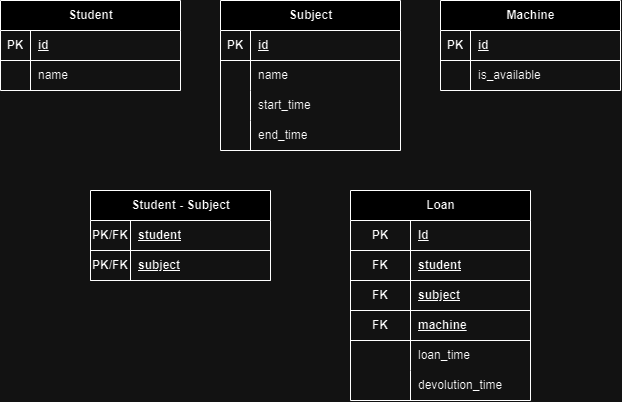

The diagram above was exported from draw.io. Its source (the exported page's mxGraphModel, read from the mxfile embedded in the PNG):
<mxGraphModel dx="978" dy="524" grid="1" gridSize="10" guides="1" tooltips="1" connect="1" arrows="1" fold="1" page="1" pageScale="1" pageWidth="827" pageHeight="1169" math="0" shadow="0">
  <root>
    <mxCell id="0" />
    <mxCell id="1" parent="0" />
    <mxCell id="WDLCJf7DIhhPqzdoLHuI-77" value="Student" style="shape=table;startSize=30;container=1;collapsible=1;childLayout=tableLayout;fixedRows=1;rowLines=0;fontStyle=1;align=center;resizeLast=1;html=1;" vertex="1" parent="1">
      <mxGeometry x="120" y="420" width="180" height="90" as="geometry" />
    </mxCell>
    <mxCell id="WDLCJf7DIhhPqzdoLHuI-78" value="" style="shape=tableRow;horizontal=0;startSize=0;swimlaneHead=0;swimlaneBody=0;fillColor=none;collapsible=0;dropTarget=0;points=[[0,0.5],[1,0.5]];portConstraint=eastwest;top=0;left=0;right=0;bottom=1;" vertex="1" parent="WDLCJf7DIhhPqzdoLHuI-77">
      <mxGeometry y="30" width="180" height="30" as="geometry" />
    </mxCell>
    <mxCell id="WDLCJf7DIhhPqzdoLHuI-79" value="PK" style="shape=partialRectangle;connectable=0;fillColor=none;top=0;left=0;bottom=0;right=0;fontStyle=1;overflow=hidden;whiteSpace=wrap;html=1;" vertex="1" parent="WDLCJf7DIhhPqzdoLHuI-78">
      <mxGeometry width="30" height="30" as="geometry">
        <mxRectangle width="30" height="30" as="alternateBounds" />
      </mxGeometry>
    </mxCell>
    <mxCell id="WDLCJf7DIhhPqzdoLHuI-80" value="id" style="shape=partialRectangle;connectable=0;fillColor=none;top=0;left=0;bottom=0;right=0;align=left;spacingLeft=6;fontStyle=5;overflow=hidden;whiteSpace=wrap;html=1;" vertex="1" parent="WDLCJf7DIhhPqzdoLHuI-78">
      <mxGeometry x="30" width="150" height="30" as="geometry">
        <mxRectangle width="150" height="30" as="alternateBounds" />
      </mxGeometry>
    </mxCell>
    <mxCell id="WDLCJf7DIhhPqzdoLHuI-81" value="" style="shape=tableRow;horizontal=0;startSize=0;swimlaneHead=0;swimlaneBody=0;fillColor=none;collapsible=0;dropTarget=0;points=[[0,0.5],[1,0.5]];portConstraint=eastwest;top=0;left=0;right=0;bottom=0;" vertex="1" parent="WDLCJf7DIhhPqzdoLHuI-77">
      <mxGeometry y="60" width="180" height="30" as="geometry" />
    </mxCell>
    <mxCell id="WDLCJf7DIhhPqzdoLHuI-82" value="" style="shape=partialRectangle;connectable=0;fillColor=none;top=0;left=0;bottom=0;right=0;editable=1;overflow=hidden;whiteSpace=wrap;html=1;" vertex="1" parent="WDLCJf7DIhhPqzdoLHuI-81">
      <mxGeometry width="30" height="30" as="geometry">
        <mxRectangle width="30" height="30" as="alternateBounds" />
      </mxGeometry>
    </mxCell>
    <mxCell id="WDLCJf7DIhhPqzdoLHuI-83" value="name" style="shape=partialRectangle;connectable=0;fillColor=none;top=0;left=0;bottom=0;right=0;align=left;spacingLeft=6;overflow=hidden;whiteSpace=wrap;html=1;" vertex="1" parent="WDLCJf7DIhhPqzdoLHuI-81">
      <mxGeometry x="30" width="150" height="30" as="geometry">
        <mxRectangle width="150" height="30" as="alternateBounds" />
      </mxGeometry>
    </mxCell>
    <mxCell id="WDLCJf7DIhhPqzdoLHuI-90" value="Subject" style="shape=table;startSize=30;container=1;collapsible=1;childLayout=tableLayout;fixedRows=1;rowLines=0;fontStyle=1;align=center;resizeLast=1;html=1;" vertex="1" parent="1">
      <mxGeometry x="340" y="420" width="180" height="150" as="geometry" />
    </mxCell>
    <mxCell id="WDLCJf7DIhhPqzdoLHuI-91" value="" style="shape=tableRow;horizontal=0;startSize=0;swimlaneHead=0;swimlaneBody=0;fillColor=none;collapsible=0;dropTarget=0;points=[[0,0.5],[1,0.5]];portConstraint=eastwest;top=0;left=0;right=0;bottom=1;" vertex="1" parent="WDLCJf7DIhhPqzdoLHuI-90">
      <mxGeometry y="30" width="180" height="30" as="geometry" />
    </mxCell>
    <mxCell id="WDLCJf7DIhhPqzdoLHuI-92" value="PK" style="shape=partialRectangle;connectable=0;fillColor=none;top=0;left=0;bottom=0;right=0;fontStyle=1;overflow=hidden;whiteSpace=wrap;html=1;" vertex="1" parent="WDLCJf7DIhhPqzdoLHuI-91">
      <mxGeometry width="30" height="30" as="geometry">
        <mxRectangle width="30" height="30" as="alternateBounds" />
      </mxGeometry>
    </mxCell>
    <mxCell id="WDLCJf7DIhhPqzdoLHuI-93" value="id" style="shape=partialRectangle;connectable=0;fillColor=none;top=0;left=0;bottom=0;right=0;align=left;spacingLeft=6;fontStyle=5;overflow=hidden;whiteSpace=wrap;html=1;" vertex="1" parent="WDLCJf7DIhhPqzdoLHuI-91">
      <mxGeometry x="30" width="150" height="30" as="geometry">
        <mxRectangle width="150" height="30" as="alternateBounds" />
      </mxGeometry>
    </mxCell>
    <mxCell id="WDLCJf7DIhhPqzdoLHuI-94" value="" style="shape=tableRow;horizontal=0;startSize=0;swimlaneHead=0;swimlaneBody=0;fillColor=none;collapsible=0;dropTarget=0;points=[[0,0.5],[1,0.5]];portConstraint=eastwest;top=0;left=0;right=0;bottom=0;" vertex="1" parent="WDLCJf7DIhhPqzdoLHuI-90">
      <mxGeometry y="60" width="180" height="30" as="geometry" />
    </mxCell>
    <mxCell id="WDLCJf7DIhhPqzdoLHuI-95" value="" style="shape=partialRectangle;connectable=0;fillColor=none;top=0;left=0;bottom=0;right=0;editable=1;overflow=hidden;whiteSpace=wrap;html=1;" vertex="1" parent="WDLCJf7DIhhPqzdoLHuI-94">
      <mxGeometry width="30" height="30" as="geometry">
        <mxRectangle width="30" height="30" as="alternateBounds" />
      </mxGeometry>
    </mxCell>
    <mxCell id="WDLCJf7DIhhPqzdoLHuI-96" value="name" style="shape=partialRectangle;connectable=0;fillColor=none;top=0;left=0;bottom=0;right=0;align=left;spacingLeft=6;overflow=hidden;whiteSpace=wrap;html=1;" vertex="1" parent="WDLCJf7DIhhPqzdoLHuI-94">
      <mxGeometry x="30" width="150" height="30" as="geometry">
        <mxRectangle width="150" height="30" as="alternateBounds" />
      </mxGeometry>
    </mxCell>
    <mxCell id="WDLCJf7DIhhPqzdoLHuI-97" value="" style="shape=tableRow;horizontal=0;startSize=0;swimlaneHead=0;swimlaneBody=0;fillColor=none;collapsible=0;dropTarget=0;points=[[0,0.5],[1,0.5]];portConstraint=eastwest;top=0;left=0;right=0;bottom=0;" vertex="1" parent="WDLCJf7DIhhPqzdoLHuI-90">
      <mxGeometry y="90" width="180" height="30" as="geometry" />
    </mxCell>
    <mxCell id="WDLCJf7DIhhPqzdoLHuI-98" value="" style="shape=partialRectangle;connectable=0;fillColor=none;top=0;left=0;bottom=0;right=0;editable=1;overflow=hidden;whiteSpace=wrap;html=1;" vertex="1" parent="WDLCJf7DIhhPqzdoLHuI-97">
      <mxGeometry width="30" height="30" as="geometry">
        <mxRectangle width="30" height="30" as="alternateBounds" />
      </mxGeometry>
    </mxCell>
    <mxCell id="WDLCJf7DIhhPqzdoLHuI-99" value="start_time" style="shape=partialRectangle;connectable=0;fillColor=none;top=0;left=0;bottom=0;right=0;align=left;spacingLeft=6;overflow=hidden;whiteSpace=wrap;html=1;" vertex="1" parent="WDLCJf7DIhhPqzdoLHuI-97">
      <mxGeometry x="30" width="150" height="30" as="geometry">
        <mxRectangle width="150" height="30" as="alternateBounds" />
      </mxGeometry>
    </mxCell>
    <mxCell id="WDLCJf7DIhhPqzdoLHuI-100" value="" style="shape=tableRow;horizontal=0;startSize=0;swimlaneHead=0;swimlaneBody=0;fillColor=none;collapsible=0;dropTarget=0;points=[[0,0.5],[1,0.5]];portConstraint=eastwest;top=0;left=0;right=0;bottom=0;" vertex="1" parent="WDLCJf7DIhhPqzdoLHuI-90">
      <mxGeometry y="120" width="180" height="30" as="geometry" />
    </mxCell>
    <mxCell id="WDLCJf7DIhhPqzdoLHuI-101" value="" style="shape=partialRectangle;connectable=0;fillColor=none;top=0;left=0;bottom=0;right=0;editable=1;overflow=hidden;whiteSpace=wrap;html=1;" vertex="1" parent="WDLCJf7DIhhPqzdoLHuI-100">
      <mxGeometry width="30" height="30" as="geometry">
        <mxRectangle width="30" height="30" as="alternateBounds" />
      </mxGeometry>
    </mxCell>
    <mxCell id="WDLCJf7DIhhPqzdoLHuI-102" value="end_time" style="shape=partialRectangle;connectable=0;fillColor=none;top=0;left=0;bottom=0;right=0;align=left;spacingLeft=6;overflow=hidden;whiteSpace=wrap;html=1;" vertex="1" parent="WDLCJf7DIhhPqzdoLHuI-100">
      <mxGeometry x="30" width="150" height="30" as="geometry">
        <mxRectangle width="150" height="30" as="alternateBounds" />
      </mxGeometry>
    </mxCell>
    <mxCell id="WDLCJf7DIhhPqzdoLHuI-116" value="Student - Subject" style="shape=table;startSize=30;container=1;collapsible=1;childLayout=tableLayout;fixedRows=1;rowLines=0;fontStyle=1;align=center;resizeLast=1;html=1;" vertex="1" parent="1">
      <mxGeometry x="210" y="610" width="180" height="90" as="geometry" />
    </mxCell>
    <mxCell id="WDLCJf7DIhhPqzdoLHuI-117" value="" style="shape=tableRow;horizontal=0;startSize=0;swimlaneHead=0;swimlaneBody=0;fillColor=none;collapsible=0;dropTarget=0;points=[[0,0.5],[1,0.5]];portConstraint=eastwest;top=0;left=0;right=0;bottom=1;" vertex="1" parent="WDLCJf7DIhhPqzdoLHuI-116">
      <mxGeometry y="30" width="180" height="30" as="geometry" />
    </mxCell>
    <mxCell id="WDLCJf7DIhhPqzdoLHuI-118" value="PK/FK" style="shape=partialRectangle;connectable=0;fillColor=none;top=0;left=0;bottom=0;right=0;fontStyle=1;overflow=hidden;whiteSpace=wrap;html=1;" vertex="1" parent="WDLCJf7DIhhPqzdoLHuI-117">
      <mxGeometry width="40.000000000000114" height="30" as="geometry">
        <mxRectangle width="40.000000000000114" height="30" as="alternateBounds" />
      </mxGeometry>
    </mxCell>
    <mxCell id="WDLCJf7DIhhPqzdoLHuI-119" value="student" style="shape=partialRectangle;connectable=0;fillColor=none;top=0;left=0;bottom=0;right=0;align=left;spacingLeft=6;fontStyle=5;overflow=hidden;whiteSpace=wrap;html=1;" vertex="1" parent="WDLCJf7DIhhPqzdoLHuI-117">
      <mxGeometry x="40.000000000000114" width="139.9999999999999" height="30" as="geometry">
        <mxRectangle width="139.9999999999999" height="30" as="alternateBounds" />
      </mxGeometry>
    </mxCell>
    <mxCell id="WDLCJf7DIhhPqzdoLHuI-142" value="" style="shape=tableRow;horizontal=0;startSize=0;swimlaneHead=0;swimlaneBody=0;fillColor=none;collapsible=0;dropTarget=0;points=[[0,0.5],[1,0.5]];portConstraint=eastwest;top=0;left=0;right=0;bottom=1;" vertex="1" parent="WDLCJf7DIhhPqzdoLHuI-116">
      <mxGeometry y="60" width="180" height="30" as="geometry" />
    </mxCell>
    <mxCell id="WDLCJf7DIhhPqzdoLHuI-143" value="PK/FK" style="shape=partialRectangle;connectable=0;fillColor=none;top=0;left=0;bottom=0;right=0;fontStyle=1;overflow=hidden;whiteSpace=wrap;html=1;" vertex="1" parent="WDLCJf7DIhhPqzdoLHuI-142">
      <mxGeometry width="40.000000000000114" height="30" as="geometry">
        <mxRectangle width="40.000000000000114" height="30" as="alternateBounds" />
      </mxGeometry>
    </mxCell>
    <mxCell id="WDLCJf7DIhhPqzdoLHuI-144" value="subject" style="shape=partialRectangle;connectable=0;fillColor=none;top=0;left=0;bottom=0;right=0;align=left;spacingLeft=6;fontStyle=5;overflow=hidden;whiteSpace=wrap;html=1;" vertex="1" parent="WDLCJf7DIhhPqzdoLHuI-142">
      <mxGeometry x="40.000000000000114" width="139.9999999999999" height="30" as="geometry">
        <mxRectangle width="139.9999999999999" height="30" as="alternateBounds" />
      </mxGeometry>
    </mxCell>
    <mxCell id="WDLCJf7DIhhPqzdoLHuI-157" value="Machine" style="shape=table;startSize=30;container=1;collapsible=1;childLayout=tableLayout;fixedRows=1;rowLines=0;fontStyle=1;align=center;resizeLast=1;html=1;" vertex="1" parent="1">
      <mxGeometry x="560" y="420" width="180" height="90" as="geometry" />
    </mxCell>
    <mxCell id="WDLCJf7DIhhPqzdoLHuI-158" value="" style="shape=tableRow;horizontal=0;startSize=0;swimlaneHead=0;swimlaneBody=0;fillColor=none;collapsible=0;dropTarget=0;points=[[0,0.5],[1,0.5]];portConstraint=eastwest;top=0;left=0;right=0;bottom=1;" vertex="1" parent="WDLCJf7DIhhPqzdoLHuI-157">
      <mxGeometry y="30" width="180" height="30" as="geometry" />
    </mxCell>
    <mxCell id="WDLCJf7DIhhPqzdoLHuI-159" value="PK" style="shape=partialRectangle;connectable=0;fillColor=none;top=0;left=0;bottom=0;right=0;fontStyle=1;overflow=hidden;whiteSpace=wrap;html=1;" vertex="1" parent="WDLCJf7DIhhPqzdoLHuI-158">
      <mxGeometry width="30" height="30" as="geometry">
        <mxRectangle width="30" height="30" as="alternateBounds" />
      </mxGeometry>
    </mxCell>
    <mxCell id="WDLCJf7DIhhPqzdoLHuI-160" value="id" style="shape=partialRectangle;connectable=0;fillColor=none;top=0;left=0;bottom=0;right=0;align=left;spacingLeft=6;fontStyle=5;overflow=hidden;whiteSpace=wrap;html=1;" vertex="1" parent="WDLCJf7DIhhPqzdoLHuI-158">
      <mxGeometry x="30" width="150" height="30" as="geometry">
        <mxRectangle width="150" height="30" as="alternateBounds" />
      </mxGeometry>
    </mxCell>
    <mxCell id="WDLCJf7DIhhPqzdoLHuI-161" value="" style="shape=tableRow;horizontal=0;startSize=0;swimlaneHead=0;swimlaneBody=0;fillColor=none;collapsible=0;dropTarget=0;points=[[0,0.5],[1,0.5]];portConstraint=eastwest;top=0;left=0;right=0;bottom=0;" vertex="1" parent="WDLCJf7DIhhPqzdoLHuI-157">
      <mxGeometry y="60" width="180" height="30" as="geometry" />
    </mxCell>
    <mxCell id="WDLCJf7DIhhPqzdoLHuI-162" value="" style="shape=partialRectangle;connectable=0;fillColor=none;top=0;left=0;bottom=0;right=0;editable=1;overflow=hidden;whiteSpace=wrap;html=1;" vertex="1" parent="WDLCJf7DIhhPqzdoLHuI-161">
      <mxGeometry width="30" height="30" as="geometry">
        <mxRectangle width="30" height="30" as="alternateBounds" />
      </mxGeometry>
    </mxCell>
    <mxCell id="WDLCJf7DIhhPqzdoLHuI-163" value="is_available" style="shape=partialRectangle;connectable=0;fillColor=none;top=0;left=0;bottom=0;right=0;align=left;spacingLeft=6;overflow=hidden;whiteSpace=wrap;html=1;" vertex="1" parent="WDLCJf7DIhhPqzdoLHuI-161">
      <mxGeometry x="30" width="150" height="30" as="geometry">
        <mxRectangle width="150" height="30" as="alternateBounds" />
      </mxGeometry>
    </mxCell>
    <mxCell id="WDLCJf7DIhhPqzdoLHuI-129" value="Loan" style="shape=table;startSize=30;container=1;collapsible=1;childLayout=tableLayout;fixedRows=1;rowLines=0;fontStyle=1;align=center;resizeLast=1;html=1;" vertex="1" parent="1">
      <mxGeometry x="470" y="610" width="180" height="210" as="geometry" />
    </mxCell>
    <mxCell id="WDLCJf7DIhhPqzdoLHuI-130" value="" style="shape=tableRow;horizontal=0;startSize=0;swimlaneHead=0;swimlaneBody=0;fillColor=none;collapsible=0;dropTarget=0;points=[[0,0.5],[1,0.5]];portConstraint=eastwest;top=0;left=0;right=0;bottom=1;" vertex="1" parent="WDLCJf7DIhhPqzdoLHuI-129">
      <mxGeometry y="30" width="180" height="30" as="geometry" />
    </mxCell>
    <mxCell id="WDLCJf7DIhhPqzdoLHuI-131" value="PK" style="shape=partialRectangle;connectable=0;fillColor=none;top=0;left=0;bottom=0;right=0;fontStyle=1;overflow=hidden;whiteSpace=wrap;html=1;" vertex="1" parent="WDLCJf7DIhhPqzdoLHuI-130">
      <mxGeometry width="60" height="30" as="geometry">
        <mxRectangle width="60" height="30" as="alternateBounds" />
      </mxGeometry>
    </mxCell>
    <mxCell id="WDLCJf7DIhhPqzdoLHuI-132" value="Id" style="shape=partialRectangle;connectable=0;fillColor=none;top=0;left=0;bottom=0;right=0;align=left;spacingLeft=6;fontStyle=5;overflow=hidden;whiteSpace=wrap;html=1;" vertex="1" parent="WDLCJf7DIhhPqzdoLHuI-130">
      <mxGeometry x="60" width="120" height="30" as="geometry">
        <mxRectangle width="120" height="30" as="alternateBounds" />
      </mxGeometry>
    </mxCell>
    <mxCell id="WDLCJf7DIhhPqzdoLHuI-246" value="" style="shape=tableRow;horizontal=0;startSize=0;swimlaneHead=0;swimlaneBody=0;fillColor=none;collapsible=0;dropTarget=0;points=[[0,0.5],[1,0.5]];portConstraint=eastwest;top=0;left=0;right=0;bottom=1;" vertex="1" parent="WDLCJf7DIhhPqzdoLHuI-129">
      <mxGeometry y="60" width="180" height="30" as="geometry" />
    </mxCell>
    <mxCell id="WDLCJf7DIhhPqzdoLHuI-247" value="FK" style="shape=partialRectangle;connectable=0;fillColor=none;top=0;left=0;bottom=0;right=0;fontStyle=1;overflow=hidden;whiteSpace=wrap;html=1;" vertex="1" parent="WDLCJf7DIhhPqzdoLHuI-246">
      <mxGeometry width="60" height="30" as="geometry">
        <mxRectangle width="60" height="30" as="alternateBounds" />
      </mxGeometry>
    </mxCell>
    <mxCell id="WDLCJf7DIhhPqzdoLHuI-248" value="student" style="shape=partialRectangle;connectable=0;fillColor=none;top=0;left=0;bottom=0;right=0;align=left;spacingLeft=6;fontStyle=5;overflow=hidden;whiteSpace=wrap;html=1;" vertex="1" parent="WDLCJf7DIhhPqzdoLHuI-246">
      <mxGeometry x="60" width="120" height="30" as="geometry">
        <mxRectangle width="120" height="30" as="alternateBounds" />
      </mxGeometry>
    </mxCell>
    <mxCell id="WDLCJf7DIhhPqzdoLHuI-145" value="" style="shape=tableRow;horizontal=0;startSize=0;swimlaneHead=0;swimlaneBody=0;fillColor=none;collapsible=0;dropTarget=0;points=[[0,0.5],[1,0.5]];portConstraint=eastwest;top=0;left=0;right=0;bottom=1;" vertex="1" parent="WDLCJf7DIhhPqzdoLHuI-129">
      <mxGeometry y="90" width="180" height="30" as="geometry" />
    </mxCell>
    <mxCell id="WDLCJf7DIhhPqzdoLHuI-146" value="FK" style="shape=partialRectangle;connectable=0;fillColor=none;top=0;left=0;bottom=0;right=0;fontStyle=1;overflow=hidden;whiteSpace=wrap;html=1;" vertex="1" parent="WDLCJf7DIhhPqzdoLHuI-145">
      <mxGeometry width="60" height="30" as="geometry">
        <mxRectangle width="60" height="30" as="alternateBounds" />
      </mxGeometry>
    </mxCell>
    <mxCell id="WDLCJf7DIhhPqzdoLHuI-147" value="subject" style="shape=partialRectangle;connectable=0;fillColor=none;top=0;left=0;bottom=0;right=0;align=left;spacingLeft=6;fontStyle=5;overflow=hidden;whiteSpace=wrap;html=1;" vertex="1" parent="WDLCJf7DIhhPqzdoLHuI-145">
      <mxGeometry x="60" width="120" height="30" as="geometry">
        <mxRectangle width="120" height="30" as="alternateBounds" />
      </mxGeometry>
    </mxCell>
    <mxCell id="WDLCJf7DIhhPqzdoLHuI-148" value="" style="shape=tableRow;horizontal=0;startSize=0;swimlaneHead=0;swimlaneBody=0;fillColor=none;collapsible=0;dropTarget=0;points=[[0,0.5],[1,0.5]];portConstraint=eastwest;top=0;left=0;right=0;bottom=1;" vertex="1" parent="WDLCJf7DIhhPqzdoLHuI-129">
      <mxGeometry y="120" width="180" height="30" as="geometry" />
    </mxCell>
    <mxCell id="WDLCJf7DIhhPqzdoLHuI-149" value="FK" style="shape=partialRectangle;connectable=0;fillColor=none;top=0;left=0;bottom=0;right=0;fontStyle=1;overflow=hidden;whiteSpace=wrap;html=1;" vertex="1" parent="WDLCJf7DIhhPqzdoLHuI-148">
      <mxGeometry width="60" height="30" as="geometry">
        <mxRectangle width="60" height="30" as="alternateBounds" />
      </mxGeometry>
    </mxCell>
    <mxCell id="WDLCJf7DIhhPqzdoLHuI-150" value="machine" style="shape=partialRectangle;connectable=0;fillColor=none;top=0;left=0;bottom=0;right=0;align=left;spacingLeft=6;fontStyle=5;overflow=hidden;whiteSpace=wrap;html=1;" vertex="1" parent="WDLCJf7DIhhPqzdoLHuI-148">
      <mxGeometry x="60" width="120" height="30" as="geometry">
        <mxRectangle width="120" height="30" as="alternateBounds" />
      </mxGeometry>
    </mxCell>
    <mxCell id="WDLCJf7DIhhPqzdoLHuI-136" value="" style="shape=tableRow;horizontal=0;startSize=0;swimlaneHead=0;swimlaneBody=0;fillColor=none;collapsible=0;dropTarget=0;points=[[0,0.5],[1,0.5]];portConstraint=eastwest;top=0;left=0;right=0;bottom=0;" vertex="1" parent="WDLCJf7DIhhPqzdoLHuI-129">
      <mxGeometry y="150" width="180" height="30" as="geometry" />
    </mxCell>
    <mxCell id="WDLCJf7DIhhPqzdoLHuI-137" value="" style="shape=partialRectangle;connectable=0;fillColor=none;top=0;left=0;bottom=0;right=0;editable=1;overflow=hidden;whiteSpace=wrap;html=1;" vertex="1" parent="WDLCJf7DIhhPqzdoLHuI-136">
      <mxGeometry width="60" height="30" as="geometry">
        <mxRectangle width="60" height="30" as="alternateBounds" />
      </mxGeometry>
    </mxCell>
    <mxCell id="WDLCJf7DIhhPqzdoLHuI-138" value="loan_time" style="shape=partialRectangle;connectable=0;fillColor=none;top=0;left=0;bottom=0;right=0;align=left;spacingLeft=6;overflow=hidden;whiteSpace=wrap;html=1;" vertex="1" parent="WDLCJf7DIhhPqzdoLHuI-136">
      <mxGeometry x="60" width="120" height="30" as="geometry">
        <mxRectangle width="120" height="30" as="alternateBounds" />
      </mxGeometry>
    </mxCell>
    <mxCell id="WDLCJf7DIhhPqzdoLHuI-139" value="" style="shape=tableRow;horizontal=0;startSize=0;swimlaneHead=0;swimlaneBody=0;fillColor=none;collapsible=0;dropTarget=0;points=[[0,0.5],[1,0.5]];portConstraint=eastwest;top=0;left=0;right=0;bottom=0;" vertex="1" parent="WDLCJf7DIhhPqzdoLHuI-129">
      <mxGeometry y="180" width="180" height="30" as="geometry" />
    </mxCell>
    <mxCell id="WDLCJf7DIhhPqzdoLHuI-140" value="" style="shape=partialRectangle;connectable=0;fillColor=none;top=0;left=0;bottom=0;right=0;editable=1;overflow=hidden;whiteSpace=wrap;html=1;" vertex="1" parent="WDLCJf7DIhhPqzdoLHuI-139">
      <mxGeometry width="60" height="30" as="geometry">
        <mxRectangle width="60" height="30" as="alternateBounds" />
      </mxGeometry>
    </mxCell>
    <mxCell id="WDLCJf7DIhhPqzdoLHuI-141" value="devolution_time" style="shape=partialRectangle;connectable=0;fillColor=none;top=0;left=0;bottom=0;right=0;align=left;spacingLeft=6;overflow=hidden;whiteSpace=wrap;html=1;" vertex="1" parent="WDLCJf7DIhhPqzdoLHuI-139">
      <mxGeometry x="60" width="120" height="30" as="geometry">
        <mxRectangle width="120" height="30" as="alternateBounds" />
      </mxGeometry>
    </mxCell>
  </root>
</mxGraphModel>